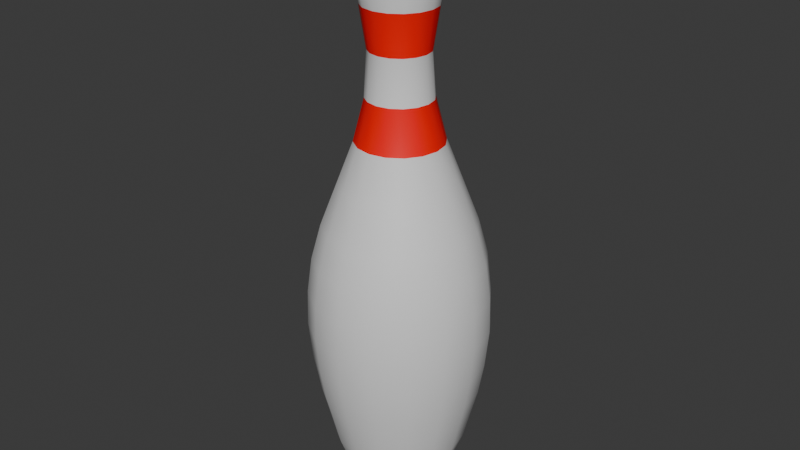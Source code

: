 # Source: Bowlingkegel.blend  (saved by Blender 4.0.36; exported with 4.5.12 LTS)
import bpy
from mathutils import Matrix  # noqa: F401  (used for matrix-valued properties, if any)

bpy.ops.wm.read_factory_settings(use_empty=True)
scene = bpy.context.scene
scene.name = 'Scene'

# ---- collections
col_collection = bpy.data.collections.new('Collection'); scene.collection.children.link(col_collection)

# ---- materials (node trees are filled in below, after node groups)
mat_material_001 = bpy.data.materials.new('Material.001')
mat_material_001.use_transparent_shadow = False
mat_material_002 = bpy.data.materials.new('Material.002')
mat_material_002.use_transparent_shadow = False

# ---- material node trees
mat_material_001.use_nodes = True; mat_material_001.node_tree.nodes.clear()
_N = mat_material_001.node_tree.nodes; _L = mat_material_001.node_tree.links
n0 = _N.new('ShaderNodeBsdfPrincipled'); n0.name = 'Principled BSDF'; n0.location = (10, 300)
n0.inputs[0].default_value = (1.0, 0.0, 0.0, 1.0)
n0.inputs[3].default_value = 1.45
n1 = _N.new('ShaderNodeOutputMaterial'); n1.name = 'Material Output'; n1.location = (300, 300)
_L.new(n0.outputs[0], n1.inputs[0])
n1.is_active_output = True
mat_material_002.use_nodes = True; mat_material_002.node_tree.nodes.clear()
_N = mat_material_002.node_tree.nodes; _L = mat_material_002.node_tree.links
n0 = _N.new('ShaderNodeBsdfPrincipled'); n0.name = 'Principled BSDF'; n0.location = (10, 300)
n0.inputs[3].default_value = 1.45
n1 = _N.new('ShaderNodeOutputMaterial'); n1.name = 'Material Output'; n1.location = (300, 300)
_L.new(n0.outputs[0], n1.inputs[0])
n1.is_active_output = True

# ---- world
world_world = bpy.data.worlds.new('World'); scene.world = world_world
world_world.use_nodes = True; world_world.node_tree.nodes.clear()
_N = world_world.node_tree.nodes; _L = world_world.node_tree.links
n0 = _N.new('ShaderNodeOutputWorld'); n0.name = 'World Output'; n0.location = (300, 300)
n1 = _N.new('ShaderNodeBackground'); n1.name = 'Background'; n1.location = (10, 300)
n1.inputs[0].default_value = (0.05088, 0.05088, 0.05088, 1.0)
_L.new(n1.outputs[0], n0.inputs[0])
n0.is_active_output = True
world_world.color = (0.05088, 0.05088, 0.05088)
world_world.use_sun_shadow = False
world_world.sun_shadow_jitter_overblur = 0.0

# ---- meshes
me_cylinder = bpy.data.meshes.new('Cylinder')
me_cylinder.from_pydata([(1.715e-09, 0.004015, -0.3725), (0.001537, 0.00371, -0.3725), (0.002839, 0.002839, -0.3725), (0.00371, 0.001537, -0.3725), (0.004015, 1.444e-10, -0.3725), (0.00371, -0.001537, -0.3725), (0.002839, -0.002839, -0.3725), (0.001537, -0.00371, -0.3725), (1.715e-09, -0.004015, -0.3725), (-0.001537, -0.00371, -0.3725), (-0.002839, -0.002839, -0.3725), (-0.00371, -0.001537, -0.3725), (-0.004015, 1.444e-10, -0.3725), (-0.00371, 0.001537, -0.3725), (-0.002839, 0.002839, -0.3725), (-0.001537, 0.00371, -0.3725), (1.509e-09, 0.06859, -0.3496), (1.556e-09, 0.08434, -0.3193), (2.076e-09, 0.1012, -0.2731), (2.039e-09, 0.1122, -0.2275), (2.827e-09, 0.1218, -0.1897), (-1.956e-10, 0.1269, 0.02457), (-3.187e-09, 0.1126, 0.07715), (-1.241e-09, 0.04853, 0.2653), (-7.264e-10, 0.04452, 0.3319), (0.01704, 0.04113, 0.3319), (0.01857, 0.04484, 0.2653), (0.04308, 0.104, 0.07715), (0.04856, 0.1172, 0.02457), (0.04661, 0.1125, -0.1897), (0.04293, 0.1036, -0.2275), (0.03874, 0.09353, -0.2731), (0.03227, 0.07792, -0.3193), (0.02625, 0.06337, -0.3496), (0.03148, 0.03148, 0.3319), (0.03432, 0.03432, 0.2653), (0.07961, 0.07961, 0.07715), (0.08972, 0.08972, 0.02457), (0.08613, 0.08613, -0.1897), (0.07932, 0.07932, -0.2275), (0.07158, 0.07158, -0.2731), (0.05964, 0.05964, -0.3193), (0.0485, 0.0485, -0.3496), (0.04113, 0.01704, 0.3319), (0.04484, 0.01857, 0.2653), (0.104, 0.04308, 0.07715), (0.1172, 0.04856, 0.02457), (0.1125, 0.04661, -0.1897), (0.1036, 0.04293, -0.2275), (0.09353, 0.03874, -0.2731), (0.07792, 0.03227, -0.3193), (0.06337, 0.02625, -0.3496), (0.04452, -8.805e-10, 0.3319), (0.04853, -1.288e-09, 0.2653), (0.1126, -2.987e-09, 0.07715), (0.1269, -2.689e-10, 0.02457), (0.1218, -1.194e-10, -0.1897), (0.1122, 8.924e-10, -0.2275), (0.1012, 8.348e-10, -0.2731), (0.08434, 5e-10, -0.3193), (0.06859, 2.697e-10, -0.3496), (0.04113, -0.01704, 0.3319), (0.04484, -0.01857, 0.2653), (0.104, -0.04308, 0.07715), (0.1172, -0.04856, 0.02457), (0.1125, -0.04661, -0.1897), (0.1036, -0.04293, -0.2275), (0.09353, -0.03874, -0.2731), (0.07792, -0.03227, -0.3193), (0.06337, -0.02625, -0.3496), (0.03148, -0.03148, 0.3319), (0.03432, -0.03432, 0.2653), (0.07961, -0.07961, 0.07715), (0.08972, -0.08972, 0.02457), (0.08613, -0.08613, -0.1897), (0.07932, -0.07932, -0.2275), (0.07158, -0.07158, -0.2731), (0.05964, -0.05964, -0.3193), (0.0485, -0.0485, -0.3496), (0.01704, -0.04113, 0.3319), (0.01857, -0.04484, 0.2653), (0.04308, -0.104, 0.07715), (0.04856, -0.1172, 0.02457), (0.04661, -0.1125, -0.1897), (0.04293, -0.1036, -0.2275), (0.03874, -0.09353, -0.2731), (0.03227, -0.07792, -0.3193), (0.02625, -0.06337, -0.3496), (-7.264e-10, -0.04452, 0.3319), (-1.241e-09, -0.04853, 0.2653), (-3.187e-09, -0.1126, 0.07715), (-1.956e-10, -0.1269, 0.02457), (2.827e-09, -0.1218, -0.1897), (2.039e-09, -0.1122, -0.2275), (2.076e-09, -0.1012, -0.2731), (1.556e-09, -0.08434, -0.3193), (1.509e-09, -0.06859, -0.3496), (-0.01704, -0.04113, 0.3319), (-0.01857, -0.04484, 0.2653), (-0.04308, -0.104, 0.07715), (-0.04856, -0.1172, 0.02457), (-0.04661, -0.1125, -0.1897), (-0.04293, -0.1036, -0.2275), (-0.03874, -0.09353, -0.2731), (-0.03227, -0.07792, -0.3193), (-0.02625, -0.06337, -0.3496), (-0.03148, -0.03148, 0.3319), (-0.03432, -0.03432, 0.2653), (-0.07961, -0.07961, 0.07715), (-0.08972, -0.08972, 0.02457), (-0.08613, -0.08613, -0.1897), (-0.07932, -0.07932, -0.2275), (-0.07158, -0.07158, -0.2731), (-0.05964, -0.05964, -0.3193), (-0.0485, -0.0485, -0.3496), (-0.04113, -0.01704, 0.3319), (-0.04484, -0.01857, 0.2653), (-0.104, -0.04308, 0.07715), (-0.1172, -0.04856, 0.02457), (-0.1125, -0.04661, -0.1897), (-0.1036, -0.04293, -0.2275), (-0.09353, -0.03874, -0.2731), (-0.07792, -0.03227, -0.3193), (-0.06337, -0.02625, -0.3496), (-0.04452, -8.805e-10, 0.3319), (-0.04853, -1.288e-09, 0.2653), (-0.1126, -2.987e-09, 0.07715), (-0.1269, -2.689e-10, 0.02457), (-0.1218, -1.194e-10, -0.1897), (-0.1122, 8.924e-10, -0.2275), (-0.1012, 8.348e-10, -0.2731), (-0.08434, 5e-10, -0.3193), (-0.06859, 2.697e-10, -0.3496), (-0.04113, 0.01704, 0.3319), (-0.04484, 0.01857, 0.2653), (-0.104, 0.04308, 0.07715), (-0.1172, 0.04856, 0.02457), (-0.1125, 0.04661, -0.1897), (-0.1036, 0.04293, -0.2275), (-0.09353, 0.03874, -0.2731), (-0.07792, 0.03227, -0.3193), (-0.06337, 0.02625, -0.3496), (-0.03148, 0.03148, 0.3319), (-0.03432, 0.03432, 0.2653), (-0.07961, 0.07961, 0.07715), (-0.08972, 0.08972, 0.02457), (-0.08613, 0.08613, -0.1897), (-0.07932, 0.07932, -0.2275), (-0.07158, 0.07158, -0.2731), (-0.05964, 0.05964, -0.3193), (-0.0485, 0.0485, -0.3496), (-0.01704, 0.04113, 0.3319), (-0.01857, 0.04484, 0.2653), (-0.04308, 0.104, 0.07715), (-0.04856, 0.1172, 0.02457), (-0.04661, 0.1125, -0.1897), (-0.04293, 0.1036, -0.2275), (-0.03874, 0.09353, -0.2731), (-0.03227, 0.07792, -0.3193), (-0.02625, 0.06337, -0.3496), (1.758e-09, 0.13, -0.1407), (1.776e-09, 0.1356, -0.08274), (3.745e-10, 0.1341, -0.02908), (0.05131, 0.1239, -0.02908), (0.05191, 0.1253, -0.08274), (0.04974, 0.1201, -0.1407), (0.09481, 0.09481, -0.02908), (0.09591, 0.09591, -0.08274), (0.09191, 0.09191, -0.1407), (0.1239, 0.05131, -0.02908), (0.1253, 0.05191, -0.08274), (0.1201, 0.04974, -0.1407), (0.1341, -5.031e-10, -0.02908), (0.1356, -3.798e-10, -0.08274), (0.13, 7.261e-10, -0.1407), (0.1239, -0.05131, -0.02908), (0.1253, -0.05191, -0.08274), (0.1201, -0.04974, -0.1407), (0.09481, -0.09481, -0.02908), (0.09591, -0.09591, -0.08274), (0.09191, -0.09191, -0.1407), (0.05131, -0.1239, -0.02908), (0.05191, -0.1253, -0.08274), (0.04974, -0.1201, -0.1407), (3.745e-10, -0.1341, -0.02908), (1.776e-09, -0.1356, -0.08274), (1.758e-09, -0.13, -0.1407), (-0.05131, -0.1239, -0.02908), (-0.05191, -0.1253, -0.08274), (-0.04974, -0.1201, -0.1407), (-0.09481, -0.09481, -0.02908), (-0.09591, -0.09591, -0.08274), (-0.09191, -0.09191, -0.1407), (-0.1239, -0.05131, -0.02908), (-0.1253, -0.05191, -0.08274), (-0.1201, -0.04974, -0.1407), (-0.1341, -5.031e-10, -0.02908), (-0.1356, -3.798e-10, -0.08274), (-0.13, 7.261e-10, -0.1407), (-0.1239, 0.05131, -0.02908), (-0.1253, 0.05191, -0.08274), (-0.1201, 0.04974, -0.1407), (-0.09481, 0.09481, -0.02908), (-0.09591, 0.09591, -0.08274), (-0.09191, 0.09191, -0.1407), (-0.05131, 0.1239, -0.02908), (-0.05191, 0.1253, -0.08274), (-0.04974, 0.1201, -0.1407), (-2.457e-09, 0.08856, 0.1399), (-1.728e-09, 0.06454, 0.2026), (0.0247, 0.05963, 0.2026), (0.03389, 0.08182, 0.1398), (0.04564, 0.04564, 0.2026), (0.06262, 0.06262, 0.1398), (0.05963, 0.0247, 0.2026), (0.08182, 0.03389, 0.1398), (0.06454, -1.713e-09, 0.2026), (0.08856, -2.35e-09, 0.1398), (0.05963, -0.0247, 0.2026), (0.08182, -0.03389, 0.1398), (0.04564, -0.04564, 0.2026), (0.06262, -0.06262, 0.1398), (0.0247, -0.05963, 0.2026), (0.03389, -0.08182, 0.1398), (-1.728e-09, -0.06454, 0.2026), (-2.457e-09, -0.08856, 0.1398), (-0.0247, -0.05963, 0.2026), (-0.03389, -0.08182, 0.1398), (-0.04564, -0.04564, 0.2026), (-0.06262, -0.06262, 0.1398), (-0.05963, -0.0247, 0.2026), (-0.08182, -0.03389, 0.1398), (-0.06454, -1.713e-09, 0.2026), (-0.08856, -2.35e-09, 0.1398), (-0.05963, 0.0247, 0.2026), (-0.08182, 0.03389, 0.1398), (-0.04564, 0.04564, 0.2026), (-0.06262, 0.06262, 0.1398), (-0.0247, 0.05963, 0.2026), (-0.03389, 0.08182, 0.1398), (-9.32e-10, 0.05406, 0.3934), (-1.051e-09, 0.06416, 0.455), (0.02455, 0.05928, 0.455), (0.02069, 0.04994, 0.3934), (0.04537, 0.04537, 0.455), (0.03822, 0.03822, 0.3934), (0.05928, 0.02455, 0.455), (0.04994, 0.02069, 0.3934), (0.06416, -1.162e-09, 0.455), (0.05406, -1.072e-09, 0.3934), (0.05928, -0.02455, 0.455), (0.04994, -0.02069, 0.3934), (0.04537, -0.04537, 0.455), (0.03822, -0.03822, 0.3934), (0.02455, -0.05928, 0.455), (0.02069, -0.04994, 0.3934), (-1.051e-09, -0.06416, 0.455), (-9.32e-10, -0.05406, 0.3934), (-0.02455, -0.05928, 0.455), (-0.02069, -0.04994, 0.3934), (-0.04537, -0.04537, 0.455), (-0.03822, -0.03822, 0.3934), (-0.05928, -0.02455, 0.455), (-0.04994, -0.02069, 0.3934), (-0.06416, -1.162e-09, 0.455), (-0.05406, -1.072e-09, 0.3934), (-0.05928, 0.02455, 0.455), (-0.04994, 0.02069, 0.3934), (-0.04537, 0.04537, 0.455), (-0.03822, 0.03822, 0.3934), (-0.02455, 0.05928, 0.455), (-0.02069, 0.04994, 0.3934), (-1.397e-09, 0.01961, 0.5165), (-1.029e-09, 0.0613, 0.4799), (-1.164e-09, 0.03893, 0.5116), (-1.106e-09, 0.05419, 0.4982), (0.007505, 0.01812, 0.5165), (0.02346, 0.05664, 0.4799), (0.0149, 0.03596, 0.5116), (0.02074, 0.05006, 0.4982), (0.01387, 0.01387, 0.5165), (0.04335, 0.04335, 0.4799), (0.02753, 0.02753, 0.5116), (0.03832, 0.03832, 0.4982), (0.01812, 0.007505, 0.5165), (0.05664, 0.02346, 0.4799), (0.03596, 0.0149, 0.5116), (0.05006, 0.02074, 0.4982), (0.01961, -4.657e-10, 0.5165), (0.0613, -1.096e-09, 0.4799), (0.03893, -6.985e-10, 0.5116), (0.05419, -9.313e-10, 0.4982), (0.01812, -0.007505, 0.5165), (0.05664, -0.02346, 0.4799), (0.03596, -0.0149, 0.5116), (0.05006, -0.02074, 0.4982), (0.01387, -0.01387, 0.5165), (0.04335, -0.04335, 0.4799), (0.02753, -0.02753, 0.5116), (0.03832, -0.03832, 0.4982), (0.007505, -0.01812, 0.5165), (0.02346, -0.05664, 0.4799), (0.0149, -0.03596, 0.5116), (0.02074, -0.05006, 0.4982), (-4.657e-10, -0.01961, 0.5165), (-1.029e-09, -0.0613, 0.4799), (-6.985e-10, -0.03893, 0.5116), (-9.313e-10, -0.05419, 0.4982), (-0.007505, -0.01812, 0.5165), (-0.02346, -0.05664, 0.4799), (-0.0149, -0.03596, 0.5116), (-0.02074, -0.05006, 0.4982), (-0.01387, -0.01387, 0.5165), (-0.04335, -0.04335, 0.4799), (-0.02753, -0.02753, 0.5116), (-0.03832, -0.03832, 0.4982), (-0.01812, -0.007505, 0.5165), (-0.05664, -0.02346, 0.4799), (-0.03596, -0.0149, 0.5116), (-0.05006, -0.02074, 0.4982), (-0.01961, -1.397e-09, 0.5165), (-0.0613, -1.096e-09, 0.4799), (-0.03893, -1.164e-09, 0.5116), (-0.05419, -1.106e-09, 0.4982), (-0.01812, 0.007505, 0.5165), (-0.05664, 0.02346, 0.4799), (-0.03596, 0.0149, 0.5116), (-0.05006, 0.02074, 0.4982), (-0.01387, 0.01387, 0.5165), (-0.04335, 0.04335, 0.4799), (-0.02753, 0.02753, 0.5116), (-0.03832, 0.03832, 0.4982), (-0.007505, 0.01812, 0.5165), (-0.02346, 0.05664, 0.4799), (-0.0149, 0.03596, 0.5116), (-0.02074, 0.05006, 0.4982), (1.564e-09, 0.06186, -0.3725), (0.02367, 0.05715, -0.3725), (0.04374, 0.04374, -0.3725), (0.05715, 0.02367, -0.3725), (0.06186, 1.444e-10, -0.3725), (0.05715, -0.02367, -0.3725), (0.04374, -0.04374, -0.3725), (0.02367, -0.05715, -0.3725), (1.564e-09, -0.06186, -0.3725), (-0.02367, -0.05715, -0.3725), (-0.04374, -0.04374, -0.3725), (-0.05715, -0.02367, -0.3725), (-0.06186, 1.444e-10, -0.3725), (-0.05715, 0.02367, -0.3725), (-0.04374, 0.04374, -0.3725), (-0.02367, 0.05715, -0.3725), (1.715e-09, 0.05526, -0.3725), (0.02115, 0.05105, -0.3725), (0.03907, 0.03907, -0.3725), (0.05105, 0.02115, -0.3725), (0.05526, 1.444e-10, -0.3725), (0.05105, -0.02115, -0.3725), (0.03907, -0.03907, -0.3725), (0.02115, -0.05105, -0.3725), (1.715e-09, -0.05526, -0.3725), (-0.02115, -0.05105, -0.3725), (-0.03907, -0.03907, -0.3725), (-0.05105, -0.02115, -0.3725), (-0.05526, 1.444e-10, -0.3725), (-0.05105, 0.02115, -0.3725), (-0.03907, 0.03907, -0.3725), (-0.02115, 0.05105, -0.3725)], [], [(270, 333, 273, 241), (244, 281, 285, 246), (246, 285, 289, 248), (248, 289, 293, 250), (250, 293, 297, 252), (252, 297, 301, 254), (254, 301, 305, 256), (256, 305, 309, 258), (258, 309, 313, 260), (260, 313, 317, 262), (262, 317, 321, 264), (264, 321, 325, 266), (266, 325, 329, 268), (268, 329, 333, 270), (241, 273, 277, 242), (242, 277, 281, 244), (0, 1, 2, 3, 4, 5, 6, 7, 8, 9, 10, 11, 12, 13, 14, 15), (351, 159, 16, 336), (159, 158, 17, 16), (158, 157, 18, 17), (157, 156, 19, 18), (156, 155, 20, 19), (205, 154, 21, 162), (154, 153, 22, 21), (238, 152, 23, 209), (152, 151, 24, 23), (350, 150, 159, 351), (150, 149, 158, 159), (149, 148, 157, 158), (148, 147, 156, 157), (147, 146, 155, 156), (202, 145, 154, 205), (145, 144, 153, 154), (236, 143, 152, 238), (143, 142, 151, 152), (349, 141, 150, 350), (141, 140, 149, 150), (140, 139, 148, 149), (139, 138, 147, 148), (138, 137, 146, 147), (199, 136, 145, 202), (136, 135, 144, 145), (234, 134, 143, 236), (134, 133, 142, 143), (348, 132, 141, 349), (132, 131, 140, 141), (131, 130, 139, 140), (130, 129, 138, 139), (129, 128, 137, 138), (196, 127, 136, 199), (127, 126, 135, 136), (232, 125, 134, 234), (125, 124, 133, 134), (347, 123, 132, 348), (123, 122, 131, 132), (122, 121, 130, 131), (121, 120, 129, 130), (120, 119, 128, 129), (193, 118, 127, 196), (118, 117, 126, 127), (230, 116, 125, 232), (116, 115, 124, 125), (346, 114, 123, 347), (114, 113, 122, 123), (113, 112, 121, 122), (112, 111, 120, 121), (111, 110, 119, 120), (190, 109, 118, 193), (109, 108, 117, 118), (228, 107, 116, 230), (107, 106, 115, 116), (345, 105, 114, 346), (105, 104, 113, 114), (104, 103, 112, 113), (103, 102, 111, 112), (102, 101, 110, 111), (187, 100, 109, 190), (100, 99, 108, 109), (226, 98, 107, 228), (98, 97, 106, 107), (344, 96, 105, 345), (96, 95, 104, 105), (95, 94, 103, 104), (94, 93, 102, 103), (93, 92, 101, 102), (184, 91, 100, 187), (91, 90, 99, 100), (224, 89, 98, 226), (89, 88, 97, 98), (343, 87, 96, 344), (87, 86, 95, 96), (86, 85, 94, 95), (85, 84, 93, 94), (84, 83, 92, 93), (181, 82, 91, 184), (82, 81, 90, 91), (222, 80, 89, 224), (80, 79, 88, 89), (342, 78, 87, 343), (78, 77, 86, 87), (77, 76, 85, 86), (76, 75, 84, 85), (75, 74, 83, 84), (178, 73, 82, 181), (73, 72, 81, 82), (220, 71, 80, 222), (71, 70, 79, 80), (341, 69, 78, 342), (69, 68, 77, 78), (68, 67, 76, 77), (67, 66, 75, 76), (66, 65, 74, 75), (175, 64, 73, 178), (64, 63, 72, 73), (218, 62, 71, 220), (62, 61, 70, 71), (340, 60, 69, 341), (60, 59, 68, 69), (59, 58, 67, 68), (58, 57, 66, 67), (57, 56, 65, 66), (172, 55, 64, 175), (55, 54, 63, 64), (216, 53, 62, 218), (53, 52, 61, 62), (339, 51, 60, 340), (51, 50, 59, 60), (50, 49, 58, 59), (49, 48, 57, 58), (48, 47, 56, 57), (169, 46, 55, 172), (46, 45, 54, 55), (214, 44, 53, 216), (44, 43, 52, 53), (338, 42, 51, 339), (42, 41, 50, 51), (41, 40, 49, 50), (40, 39, 48, 49), (39, 38, 47, 48), (166, 37, 46, 169), (37, 36, 45, 46), (212, 35, 44, 214), (35, 34, 43, 44), (337, 33, 42, 338), (33, 32, 41, 42), (32, 31, 40, 41), (31, 30, 39, 40), (30, 29, 38, 39), (163, 28, 37, 166), (28, 27, 36, 37), (210, 26, 35, 212), (26, 25, 34, 35), (336, 16, 33, 337), (16, 17, 32, 33), (17, 18, 31, 32), (18, 19, 30, 31), (19, 20, 29, 30), (162, 21, 28, 163), (21, 22, 27, 28), (209, 23, 26, 210), (23, 24, 25, 26), (20, 160, 165, 29), (160, 161, 164, 165), (161, 162, 163, 164), (29, 165, 168, 38), (165, 164, 167, 168), (164, 163, 166, 167), (38, 168, 171, 47), (168, 167, 170, 171), (167, 166, 169, 170), (47, 171, 174, 56), (171, 170, 173, 174), (170, 169, 172, 173), (56, 174, 177, 65), (174, 173, 176, 177), (173, 172, 175, 176), (65, 177, 180, 74), (177, 176, 179, 180), (176, 175, 178, 179), (74, 180, 183, 83), (180, 179, 182, 183), (179, 178, 181, 182), (83, 183, 186, 92), (183, 182, 185, 186), (182, 181, 184, 185), (92, 186, 189, 101), (186, 185, 188, 189), (185, 184, 187, 188), (101, 189, 192, 110), (189, 188, 191, 192), (188, 187, 190, 191), (110, 192, 195, 119), (192, 191, 194, 195), (191, 190, 193, 194), (119, 195, 198, 128), (195, 194, 197, 198), (194, 193, 196, 197), (128, 198, 201, 137), (198, 197, 200, 201), (197, 196, 199, 200), (137, 201, 204, 146), (201, 200, 203, 204), (200, 199, 202, 203), (146, 204, 207, 155), (204, 203, 206, 207), (203, 202, 205, 206), (155, 207, 160, 20), (207, 206, 161, 160), (206, 205, 162, 161), (22, 208, 211, 27), (208, 209, 210, 211), (27, 211, 213, 36), (211, 210, 212, 213), (36, 213, 215, 45), (213, 212, 214, 215), (45, 215, 217, 54), (215, 214, 216, 217), (54, 217, 219, 63), (217, 216, 218, 219), (63, 219, 221, 72), (219, 218, 220, 221), (72, 221, 223, 81), (221, 220, 222, 223), (81, 223, 225, 90), (223, 222, 224, 225), (90, 225, 227, 99), (225, 224, 226, 227), (99, 227, 229, 108), (227, 226, 228, 229), (108, 229, 231, 117), (229, 228, 230, 231), (117, 231, 233, 126), (231, 230, 232, 233), (126, 233, 235, 135), (233, 232, 234, 235), (135, 235, 237, 144), (235, 234, 236, 237), (144, 237, 239, 153), (237, 236, 238, 239), (153, 239, 208, 22), (239, 238, 209, 208), (151, 271, 240, 24), (271, 270, 241, 240), (142, 269, 271, 151), (269, 268, 270, 271), (133, 267, 269, 142), (267, 266, 268, 269), (124, 265, 267, 133), (265, 264, 266, 267), (115, 263, 265, 124), (263, 262, 264, 265), (106, 261, 263, 115), (261, 260, 262, 263), (97, 259, 261, 106), (259, 258, 260, 261), (88, 257, 259, 97), (257, 256, 258, 259), (79, 255, 257, 88), (255, 254, 256, 257), (70, 253, 255, 79), (253, 252, 254, 255), (61, 251, 253, 70), (251, 250, 252, 253), (52, 249, 251, 61), (249, 248, 250, 251), (43, 247, 249, 52), (247, 246, 248, 249), (34, 245, 247, 43), (245, 244, 246, 247), (25, 243, 245, 34), (243, 242, 244, 245), (24, 240, 243, 25), (240, 241, 242, 243), (277, 273, 275, 279), (279, 275, 274, 278), (278, 274, 272, 276), (281, 277, 279, 283), (283, 279, 278, 282), (282, 278, 276, 280), (285, 281, 283, 287), (287, 283, 282, 286), (286, 282, 280, 284), (289, 285, 287, 291), (291, 287, 286, 290), (290, 286, 284, 288), (293, 289, 291, 295), (295, 291, 290, 294), (294, 290, 288, 292), (297, 293, 295, 299), (299, 295, 294, 298), (298, 294, 292, 296), (301, 297, 299, 303), (303, 299, 298, 302), (302, 298, 296, 300), (305, 301, 303, 307), (307, 303, 302, 306), (306, 302, 300, 304), (309, 305, 307, 311), (311, 307, 306, 310), (310, 306, 304, 308), (313, 309, 311, 315), (315, 311, 310, 314), (314, 310, 308, 312), (317, 313, 315, 319), (319, 315, 314, 318), (318, 314, 312, 316), (321, 317, 319, 323), (323, 319, 318, 322), (322, 318, 316, 320), (325, 321, 323, 327), (327, 323, 322, 326), (326, 322, 320, 324), (329, 325, 327, 331), (331, 327, 326, 330), (330, 326, 324, 328), (333, 329, 331, 335), (335, 331, 330, 334), (334, 330, 328, 332), (273, 333, 335, 275), (275, 335, 334, 274), (274, 334, 332, 272), (276, 272, 332, 328, 324, 320, 316, 312, 308, 304, 300, 296, 292, 288, 284, 280), (353, 352, 336, 337), (354, 353, 337, 338), (355, 354, 338, 339), (356, 355, 339, 340), (357, 356, 340, 341), (358, 357, 341, 342), (359, 358, 342, 343), (360, 359, 343, 344), (361, 360, 344, 345), (362, 361, 345, 346), (363, 362, 346, 347), (364, 363, 347, 348), (365, 364, 348, 349), (366, 365, 349, 350), (367, 366, 350, 351), (352, 367, 351, 336), (1, 0, 352, 353), (2, 1, 353, 354), (3, 2, 354, 355), (4, 3, 355, 356), (5, 4, 356, 357), (6, 5, 357, 358), (7, 6, 358, 359), (8, 7, 359, 360), (9, 8, 360, 361), (10, 9, 361, 362), (11, 10, 362, 363), (12, 11, 363, 364), (13, 12, 364, 365), (14, 13, 365, 366), (15, 14, 366, 367), (0, 15, 367, 352)])
me_cylinder.polygons.foreach_set('use_smooth', [True] * 354)
me_cylinder.polygons.foreach_set('material_index', [1, 1, 1, 1, 1, 1, 1, 1, 1, 1, 1, 1, 1, 1, 1, 1, 1, 1, 1, 1, 1, 1, 1, 1, 0, 1, 1, 1, 1, 1, 1, 1, 1, 0, 1, 1, 1, 1, 1, 1, 1, 1, 0, 1, 1, 1, 1, 1, 1, 1, 1, 0, 1, 1, 1, 1, 1, 1, 1, 1, 0, 1, 1, 1, 1, 1, 1, 1, 1, 0, 1, 1, 1, 1, 1, 1, 1, 1, 0, 1, 1, 1, 1, 1, 1, 1, 1, 0, 1, 1, 1, 1, 1, 1, 1, 1, 0, 1, 1, 1, 1, 1, 1, 1, 1, 0, 1, 1, 1, 1, 1, 1, 1, 1, 0, 1, 1, 1, 1, 1, 1, 1, 1, 0, 1, 1, 1, 1, 1, 1, 1, 1, 0, 1, 1, 1, 1, 1, 1, 1, 1, 0, 1, 1, 1, 1, 1, 1, 1, 1, 0, 1, 1, 1, 1, 1, 1, 1, 1, 0, 1, 1, 1, 1, 1, 1, 1, 1, 1, 1, 1, 1, 1, 1, 1, 1, 1, 1, 1, 1, 1, 1, 1, 1, 1, 1, 1, 1, 1, 1, 1, 1, 1, 1, 1, 1, 1, 1, 1, 1, 1, 1, 1, 1, 1, 1, 1, 1, 1, 1, 1, 1, 1, 1, 1, 1, 1, 1, 1, 1, 1, 1, 1, 1, 1, 1, 1, 1, 1, 1, 1, 1, 1, 1, 1, 1, 1, 1, 1, 1, 1, 0, 1, 0, 1, 0, 1, 0, 1, 0, 1, 0, 1, 0, 1, 0, 1, 0, 1, 0, 1, 0, 1, 0, 1, 0, 1, 0, 1, 0, 1, 0, 1, 1, 1, 1, 1, 1, 1, 1, 1, 1, 1, 1, 1, 1, 1, 1, 1, 1, 1, 1, 1, 1, 1, 1, 1, 1, 1, 1, 1, 1, 1, 1, 1, 1, 1, 1, 1, 1, 1, 1, 1, 1, 1, 1, 1, 1, 1, 1, 1, 1, 1, 1, 1, 1, 1, 1, 1, 1, 1, 1, 1, 1, 1, 1, 1, 1, 1, 1, 1, 1, 1, 1, 1, 1, 1, 1, 1, 1, 1, 1, 1, 1])
_k = set([(336, 337), (336, 351), (337, 338), (338, 339), (339, 340), (340, 341), (341, 342), (342, 343), (343, 344), (344, 345), (345, 346), (346, 347), (347, 348), (348, 349), (349, 350), (350, 351), (352, 353), (352, 367), (353, 354), (354, 355), (355, 356), (356, 357), (357, 358), (358, 359), (359, 360), (360, 361), (361, 362), (362, 363), (363, 364), (364, 365), (365, 366), (366, 367)])
me_cylinder.attributes.new('sharp_edge', 'BOOLEAN', 'EDGE').data.foreach_set('value', [ (min(e.vertices), max(e.vertices)) in _k for e in me_cylinder.edges])
_uv = me_cylinder.uv_layers.new(name='UVMap')
_uv.uv.foreach_set('vector', [0.0625, 0.9833, 0.0625, 0.9901, 0.0, 0.9901, 0.0, 0.9833, 0.875, 0.9833, 0.875, 0.9901, 0.8125, 0.9901, 0.8125, 0.9833, 0.8125, 0.9833, 0.8125, 0.9901, 0.75, 0.9901, 0.75, 0.9833, 0.75, 0.9833, 0.75, 0.9901, 0.6875, 0.9901, 0.6875, 0.9833, 0.6875, 0.9833, 0.6875, 0.9901, 0.625, 0.9901, 0.625, 0.9833, 0.625, 0.9833, 0.625, 0.9901, 0.5625, 0.9901, 0.5625, 0.9833, 0.5625, 0.9833, 0.5625, 0.9901, 0.5, 0.9901, 0.5, 0.9833, 0.5, 0.9833, 0.5, 0.9901, 0.4375, 0.9901, 0.4375, 0.9833, 0.4375, 0.9833, 0.4375, 0.9901, 0.375, 0.9901, 0.375, 0.9833, 0.375, 0.9833, 0.375, 0.9901, 0.3125, 0.9901, 0.3125, 0.9833, 0.3125, 0.9833, 0.3125, 0.9901, 0.25, 0.9901, 0.25, 0.9833, 0.25, 0.9833, 0.25, 0.9901, 0.1875, 0.9901, 0.1875, 0.9833, 0.1875, 0.9833, 0.1875, 0.9901, 0.125, 0.9901, 0.125, 0.9833, 0.125, 0.9833, 0.125, 0.9901, 0.0625, 0.9901, 0.0625, 0.9833, 1.0, 0.9833, 1.0, 0.9901, 0.9375, 0.9901, 0.9375, 0.9833, 0.9375, 0.9833, 0.9375, 0.9901, 0.875, 0.9901, 0.875, 0.9833, 0.75, 0.2656, 0.756, 0.2644, 0.761, 0.261, 0.7644, 0.256, 0.7656, 0.25, 0.7644, 0.244, 0.761, 0.239, 0.756, 0.2356, 0.75, 0.2344, 0.744, 0.2356, 0.739, 0.239, 0.7356, 0.244, 0.7344, 0.25, 0.7356, 0.256, 0.739, 0.261, 0.744, 0.2644, 0.0625, 0.5, 0.0625, 0.55, 0.0, 0.55, 0.0, 0.5, 0.0625, 0.55, 0.0625, 0.6, 0.0, 0.6, 0.0, 0.55, 0.0625, 0.6, 0.0625, 0.65, 0.0, 0.65, 0.0, 0.6, 0.0625, 0.65, 0.0625, 0.7, 0.0, 0.7, 0.0, 0.65, 0.0625, 0.7, 0.0625, 0.75, 0.0, 0.75, 0.0, 0.7, 0.0625, 0.7875, 0.0625, 0.8, 0.0, 0.8, 0.0, 0.7875, 0.0625, 0.8, 0.0625, 0.85, 0.0, 0.85, 0.0, 0.8, 0.0625, 0.8833, 0.0625, 0.9, 0.0, 0.9, 0.0, 0.8833, 0.0625, 0.9, 0.0625, 0.95, 0.0, 0.95, 0.0, 0.9, 0.125, 0.5, 0.125, 0.55, 0.0625, 0.55, 0.0625, 0.5, 0.125, 0.55, 0.125, 0.6, 0.0625, 0.6, 0.0625, 0.55, 0.125, 0.6, 0.125, 0.65, 0.0625, 0.65, 0.0625, 0.6, 0.125, 0.65, 0.125, 0.7, 0.0625, 0.7, 0.0625, 0.65, 0.125, 0.7, 0.125, 0.75, 0.0625, 0.75, 0.0625, 0.7, 0.125, 0.7875, 0.125, 0.8, 0.0625, 0.8, 0.0625, 0.7875, 0.125, 0.8, 0.125, 0.85, 0.0625, 0.85, 0.0625, 0.8, 0.125, 0.8833, 0.125, 0.9, 0.0625, 0.9, 0.0625, 0.8833, 0.125, 0.9, 0.125, 0.95, 0.0625, 0.95, 0.0625, 0.9, 0.1875, 0.5, 0.1875, 0.55, 0.125, 0.55, 0.125, 0.5, 0.1875, 0.55, 0.1875, 0.6, 0.125, 0.6, 0.125, 0.55, 0.1875, 0.6, 0.1875, 0.65, 0.125, 0.65, 0.125, 0.6, 0.1875, 0.65, 0.1875, 0.7, 0.125, 0.7, 0.125, 0.65, 0.1875, 0.7, 0.1875, 0.75, 0.125, 0.75, 0.125, 0.7, 0.1875, 0.7875, 0.1875, 0.8, 0.125, 0.8, 0.125, 0.7875, 0.1875, 0.8, 0.1875, 0.85, 0.125, 0.85, 0.125, 0.8, 0.1875, 0.8833, 0.1875, 0.9, 0.125, 0.9, 0.125, 0.8833, 0.1875, 0.9, 0.1875, 0.95, 0.125, 0.95, 0.125, 0.9, 0.25, 0.5, 0.25, 0.55, 0.1875, 0.55, 0.1875, 0.5, 0.25, 0.55, 0.25, 0.6, 0.1875, 0.6, 0.1875, 0.55, 0.25, 0.6, 0.25, 0.65, 0.1875, 0.65, 0.1875, 0.6, 0.25, 0.65, 0.25, 0.7, 0.1875, 0.7, 0.1875, 0.65, 0.25, 0.7, 0.25, 0.75, 0.1875, 0.75, 0.1875, 0.7, 0.25, 0.7875, 0.25, 0.8, 0.1875, 0.8, 0.1875, 0.7875, 0.25, 0.8, 0.25, 0.85, 0.1875, 0.85, 0.1875, 0.8, 0.25, 0.8833, 0.25, 0.9, 0.1875, 0.9, 0.1875, 0.8833, 0.25, 0.9, 0.25, 0.95, 0.1875, 0.95, 0.1875, 0.9, 0.3125, 0.5, 0.3125, 0.55, 0.25, 0.55, 0.25, 0.5, 0.3125, 0.55, 0.3125, 0.6, 0.25, 0.6, 0.25, 0.55, 0.3125, 0.6, 0.3125, 0.65, 0.25, 0.65, 0.25, 0.6, 0.3125, 0.65, 0.3125, 0.7, 0.25, 0.7, 0.25, 0.65, 0.3125, 0.7, 0.3125, 0.75, 0.25, 0.75, 0.25, 0.7, 0.3125, 0.7875, 0.3125, 0.8, 0.25, 0.8, 0.25, 0.7875, 0.3125, 0.8, 0.3125, 0.85, 0.25, 0.85, 0.25, 0.8, 0.3125, 0.8833, 0.3125, 0.9, 0.25, 0.9, 0.25, 0.8833, 0.3125, 0.9, 0.3125, 0.95, 0.25, 0.95, 0.25, 0.9, 0.375, 0.5, 0.375, 0.55, 0.3125, 0.55, 0.3125, 0.5, 0.375, 0.55, 0.375, 0.6, 0.3125, 0.6, 0.3125, 0.55, 0.375, 0.6, 0.375, 0.65, 0.3125, 0.65, 0.3125, 0.6, 0.375, 0.65, 0.375, 0.7, 0.3125, 0.7, 0.3125, 0.65, 0.375, 0.7, 0.375, 0.75, 0.3125, 0.75, 0.3125, 0.7, 0.375, 0.7875, 0.375, 0.8, 0.3125, 0.8, 0.3125, 0.7875, 0.375, 0.8, 0.375, 0.85, 0.3125, 0.85, 0.3125, 0.8, 0.375, 0.8833, 0.375, 0.9, 0.3125, 0.9, 0.3125, 0.8833, 0.375, 0.9, 0.375, 0.95, 0.3125, 0.95, 0.3125, 0.9, 0.4375, 0.5, 0.4375, 0.55, 0.375, 0.55, 0.375, 0.5, 0.4375, 0.55, 0.4375, 0.6, 0.375, 0.6, 0.375, 0.55, 0.4375, 0.6, 0.4375, 0.65, 0.375, 0.65, 0.375, 0.6, 0.4375, 0.65, 0.4375, 0.7, 0.375, 0.7, 0.375, 0.65, 0.4375, 0.7, 0.4375, 0.75, 0.375, 0.75, 0.375, 0.7, 0.4375, 0.7875, 0.4375, 0.8, 0.375, 0.8, 0.375, 0.7875, 0.4375, 0.8, 0.4375, 0.85, 0.375, 0.85, 0.375, 0.8, 0.4375, 0.8833, 0.4375, 0.9, 0.375, 0.9, 0.375, 0.8833, 0.4375, 0.9, 0.4375, 0.95, 0.375, 0.95, 0.375, 0.9, 0.5, 0.5, 0.5, 0.55, 0.4375, 0.55, 0.4375, 0.5, 0.5, 0.55, 0.5, 0.6, 0.4375, 0.6, 0.4375, 0.55, 0.5, 0.6, 0.5, 0.65, 0.4375, 0.65, 0.4375, 0.6, 0.5, 0.65, 0.5, 0.7, 0.4375, 0.7, 0.4375, 0.65, 0.5, 0.7, 0.5, 0.75, 0.4375, 0.75, 0.4375, 0.7, 0.5, 0.7875, 0.5, 0.8, 0.4375, 0.8, 0.4375, 0.7875, 0.5, 0.8, 0.5, 0.85, 0.4375, 0.85, 0.4375, 0.8, 0.5, 0.8833, 0.5, 0.9, 0.4375, 0.9, 0.4375, 0.8833, 0.5, 0.9, 0.5, 0.95, 0.4375, 0.95, 0.4375, 0.9, 0.5625, 0.5, 0.5625, 0.55, 0.5, 0.55, 0.5, 0.5, 0.5625, 0.55, 0.5625, 0.6, 0.5, 0.6, 0.5, 0.55, 0.5625, 0.6, 0.5625, 0.65, 0.5, 0.65, 0.5, 0.6, 0.5625, 0.65, 0.5625, 0.7, 0.5, 0.7, 0.5, 0.65, 0.5625, 0.7, 0.5625, 0.75, 0.5, 0.75, 0.5, 0.7, 0.5625, 0.7875, 0.5625, 0.8, 0.5, 0.8, 0.5, 0.7875, 0.5625, 0.8, 0.5625, 0.85, 0.5, 0.85, 0.5, 0.8, 0.5625, 0.8833, 0.5625, 0.9, 0.5, 0.9, 0.5, 0.8833, 0.5625, 0.9, 0.5625, 0.95, 0.5, 0.95, 0.5, 0.9, 0.625, 0.5, 0.625, 0.55, 0.5625, 0.55, 0.5625, 0.5, 0.625, 0.55, 0.625, 0.6, 0.5625, 0.6, 0.5625, 0.55, 0.625, 0.6, 0.625, 0.65, 0.5625, 0.65, 0.5625, 0.6, 0.625, 0.65, 0.625, 0.7, 0.5625, 0.7, 0.5625, 0.65, 0.625, 0.7, 0.625, 0.75, 0.5625, 0.75, 0.5625, 0.7, 0.625, 0.7875, 0.625, 0.8, 0.5625, 0.8, 0.5625, 0.7875, 0.625, 0.8, 0.625, 0.85, 0.5625, 0.85, 0.5625, 0.8, 0.625, 0.8833, 0.625, 0.9, 0.5625, 0.9, 0.5625, 0.8833, 0.625, 0.9, 0.625, 0.95, 0.5625, 0.95, 0.5625, 0.9, 0.6875, 0.5, 0.6875, 0.55, 0.625, 0.55, 0.625, 0.5, 0.6875, 0.55, 0.6875, 0.6, 0.625, 0.6, 0.625, 0.55, 0.6875, 0.6, 0.6875, 0.65, 0.625, 0.65, 0.625, 0.6, 0.6875, 0.65, 0.6875, 0.7, 0.625, 0.7, 0.625, 0.65, 0.6875, 0.7, 0.6875, 0.75, 0.625, 0.75, 0.625, 0.7, 0.6875, 0.7875, 0.6875, 0.8, 0.625, 0.8, 0.625, 0.7875, 0.6875, 0.8, 0.6875, 0.85, 0.625, 0.85, 0.625, 0.8, 0.6875, 0.8833, 0.6875, 0.9, 0.625, 0.9, 0.625, 0.8833, 0.6875, 0.9, 0.6875, 0.95, 0.625, 0.95, 0.625, 0.9, 0.75, 0.5, 0.75, 0.55, 0.6875, 0.55, 0.6875, 0.5, 0.75, 0.55, 0.75, 0.6, 0.6875, 0.6, 0.6875, 0.55, 0.75, 0.6, 0.75, 0.65, 0.6875, 0.65, 0.6875, 0.6, 0.75, 0.65, 0.75, 0.7, 0.6875, 0.7, 0.6875, 0.65, 0.75, 0.7, 0.75, 0.75, 0.6875, 0.75, 0.6875, 0.7, 0.75, 0.7875, 0.75, 0.8, 0.6875, 0.8, 0.6875, 0.7875, 0.75, 0.8, 0.75, 0.85, 0.6875, 0.85, 0.6875, 0.8, 0.75, 0.8833, 0.75, 0.9, 0.6875, 0.9, 0.6875, 0.8833, 0.75, 0.9, 0.75, 0.95, 0.6875, 0.95, 0.6875, 0.9, 0.8125, 0.5, 0.8125, 0.55, 0.75, 0.55, 0.75, 0.5, 0.8125, 0.55, 0.8125, 0.6, 0.75, 0.6, 0.75, 0.55, 0.8125, 0.6, 0.8125, 0.65, 0.75, 0.65, 0.75, 0.6, 0.8125, 0.65, 0.8125, 0.7, 0.75, 0.7, 0.75, 0.65, 0.8125, 0.7, 0.8125, 0.75, 0.75, 0.75, 0.75, 0.7, 0.8125, 0.7875, 0.8125, 0.8, 0.75, 0.8, 0.75, 0.7875, 0.8125, 0.8, 0.8125, 0.85, 0.75, 0.85, 0.75, 0.8, 0.8125, 0.8833, 0.8125, 0.9, 0.75, 0.9, 0.75, 0.8833, 0.8125, 0.9, 0.8125, 0.95, 0.75, 0.95, 0.75, 0.9, 0.875, 0.5, 0.875, 0.55, 0.8125, 0.55, 0.8125, 0.5, 0.875, 0.55, 0.875, 0.6, 0.8125, 0.6, 0.8125, 0.55, 0.875, 0.6, 0.875, 0.65, 0.8125, 0.65, 0.8125, 0.6, 0.875, 0.65, 0.875, 0.7, 0.8125, 0.7, 0.8125, 0.65, 0.875, 0.7, 0.875, 0.75, 0.8125, 0.75, 0.8125, 0.7, 0.875, 0.7875, 0.875, 0.8, 0.8125, 0.8, 0.8125, 0.7875, 0.875, 0.8, 0.875, 0.85, 0.8125, 0.85, 0.8125, 0.8, 0.875, 0.8833, 0.875, 0.9, 0.8125, 0.9, 0.8125, 0.8833, 0.875, 0.9, 0.875, 0.95, 0.8125, 0.95, 0.8125, 0.9, 0.9375, 0.5, 0.9375, 0.55, 0.875, 0.55, 0.875, 0.5, 0.9375, 0.55, 0.9375, 0.6, 0.875, 0.6, 0.875, 0.55, 0.9375, 0.6, 0.9375, 0.65, 0.875, 0.65, 0.875, 0.6, 0.9375, 0.65, 0.9375, 0.7, 0.875, 0.7, 0.875, 0.65, 0.9375, 0.7, 0.9375, 0.75, 0.875, 0.75, 0.875, 0.7, 0.9375, 0.7875, 0.9375, 0.8, 0.875, 0.8, 0.875, 0.7875, 0.9375, 0.8, 0.9375, 0.85, 0.875, 0.85, 0.875, 0.8, 0.9375, 0.8833, 0.9375, 0.9, 0.875, 0.9, 0.875, 0.8833, 0.9375, 0.9, 0.9375, 0.95, 0.875, 0.95, 0.875, 0.9, 1.0, 0.5, 1.0, 0.55, 0.9375, 0.55, 0.9375, 0.5, 1.0, 0.55, 1.0, 0.6, 0.9375, 0.6, 0.9375, 0.55, 1.0, 0.6, 1.0, 0.65, 0.9375, 0.65, 0.9375, 0.6, 1.0, 0.65, 1.0, 0.7, 0.9375, 0.7, 0.9375, 0.65, 1.0, 0.7, 1.0, 0.75, 0.9375, 0.75, 0.9375, 0.7, 1.0, 0.7875, 1.0, 0.8, 0.9375, 0.8, 0.9375, 0.7875, 1.0, 0.8, 1.0, 0.85, 0.9375, 0.85, 0.9375, 0.8, 1.0, 0.8833, 1.0, 0.9, 0.9375, 0.9, 0.9375, 0.8833, 1.0, 0.9, 1.0, 0.95, 0.9375, 0.95, 0.9375, 0.9, 1.0, 0.75, 1.0, 0.7625, 0.9375, 0.7625, 0.9375, 0.75, 1.0, 0.7625, 1.0, 0.775, 0.9375, 0.775, 0.9375, 0.7625, 1.0, 0.775, 1.0, 0.7875, 0.9375, 0.7875, 0.9375, 0.775, 0.9375, 0.75, 0.9375, 0.7625, 0.875, 0.7625, 0.875, 0.75, 0.9375, 0.7625, 0.9375, 0.775, 0.875, 0.775, 0.875, 0.7625, 0.9375, 0.775, 0.9375, 0.7875, 0.875, 0.7875, 0.875, 0.775, 0.875, 0.75, 0.875, 0.7625, 0.8125, 0.7625, 0.8125, 0.75, 0.875, 0.7625, 0.875, 0.775, 0.8125, 0.775, 0.8125, 0.7625, 0.875, 0.775, 0.875, 0.7875, 0.8125, 0.7875, 0.8125, 0.775, 0.8125, 0.75, 0.8125, 0.7625, 0.75, 0.7625, 0.75, 0.75, 0.8125, 0.7625, 0.8125, 0.775, 0.75, 0.775, 0.75, 0.7625, 0.8125, 0.775, 0.8125, 0.7875, 0.75, 0.7875, 0.75, 0.775, 0.75, 0.75, 0.75, 0.7625, 0.6875, 0.7625, 0.6875, 0.75, 0.75, 0.7625, 0.75, 0.775, 0.6875, 0.775, 0.6875, 0.7625, 0.75, 0.775, 0.75, 0.7875, 0.6875, 0.7875, 0.6875, 0.775, 0.6875, 0.75, 0.6875, 0.7625, 0.625, 0.7625, 0.625, 0.75, 0.6875, 0.7625, 0.6875, 0.775, 0.625, 0.775, 0.625, 0.7625, 0.6875, 0.775, 0.6875, 0.7875, 0.625, 0.7875, 0.625, 0.775, 0.625, 0.75, 0.625, 0.7625, 0.5625, 0.7625, 0.5625, 0.75, 0.625, 0.7625, 0.625, 0.775, 0.5625, 0.775, 0.5625, 0.7625, 0.625, 0.775, 0.625, 0.7875, 0.5625, 0.7875, 0.5625, 0.775, 0.5625, 0.75, 0.5625, 0.7625, 0.5, 0.7625, 0.5, 0.75, 0.5625, 0.7625, 0.5625, 0.775, 0.5, 0.775, 0.5, 0.7625, 0.5625, 0.775, 0.5625, 0.7875, 0.5, 0.7875, 0.5, 0.775, 0.5, 0.75, 0.5, 0.7625, 0.4375, 0.7625, 0.4375, 0.75, 0.5, 0.7625, 0.5, 0.775, 0.4375, 0.775, 0.4375, 0.7625, 0.5, 0.775, 0.5, 0.7875, 0.4375, 0.7875, 0.4375, 0.775, 0.4375, 0.75, 0.4375, 0.7625, 0.375, 0.7625, 0.375, 0.75, 0.4375, 0.7625, 0.4375, 0.775, 0.375, 0.775, 0.375, 0.7625, 0.4375, 0.775, 0.4375, 0.7875, 0.375, 0.7875, 0.375, 0.775, 0.375, 0.75, 0.375, 0.7625, 0.3125, 0.7625, 0.3125, 0.75, 0.375, 0.7625, 0.375, 0.775, 0.3125, 0.775, 0.3125, 0.7625, 0.375, 0.775, 0.375, 0.7875, 0.3125, 0.7875, 0.3125, 0.775, 0.3125, 0.75, 0.3125, 0.7625, 0.25, 0.7625, 0.25, 0.75, 0.3125, 0.7625, 0.3125, 0.775, 0.25, 0.775, 0.25, 0.7625, 0.3125, 0.775, 0.3125, 0.7875, 0.25, 0.7875, 0.25, 0.775, 0.25, 0.75, 0.25, 0.7625, 0.1875, 0.7625, 0.1875, 0.75, 0.25, 0.7625, 0.25, 0.775, 0.1875, 0.775, 0.1875, 0.7625, 0.25, 0.775, 0.25, 0.7875, 0.1875, 0.7875, 0.1875, 0.775, 0.1875, 0.75, 0.1875, 0.7625, 0.125, 0.7625, 0.125, 0.75, 0.1875, 0.7625, 0.1875, 0.775, 0.125, 0.775, 0.125, 0.7625, 0.1875, 0.775, 0.1875, 0.7875, 0.125, 0.7875, 0.125, 0.775, 0.125, 0.75, 0.125, 0.7625, 0.0625, 0.7625, 0.0625, 0.75, 0.125, 0.7625, 0.125, 0.775, 0.0625, 0.775, 0.0625, 0.7625, 0.125, 0.775, 0.125, 0.7875, 0.0625, 0.7875, 0.0625, 0.775, 0.0625, 0.75, 0.0625, 0.7625, 0.0, 0.7625, 0.0, 0.75, 0.0625, 0.7625, 0.0625, 0.775, 0.0, 0.775, 0.0, 0.7625, 0.0625, 0.775, 0.0625, 0.7875, 0.0, 0.7875, 0.0, 0.775, 1.0, 0.85, 1.0, 0.8667, 0.9375, 0.8667, 0.9375, 0.85, 1.0, 0.8667, 1.0, 0.8833, 0.9375, 0.8833, 0.9375, 0.8667, 0.9375, 0.85, 0.9375, 0.8667, 0.875, 0.8667, 0.875, 0.85, 0.9375, 0.8667, 0.9375, 0.8833, 0.875, 0.8833, 0.875, 0.8667, 0.875, 0.85, 0.875, 0.8667, 0.8125, 0.8667, 0.8125, 0.85, 0.875, 0.8667, 0.875, 0.8833, 0.8125, 0.8833, 0.8125, 0.8667, 0.8125, 0.85, 0.8125, 0.8667, 0.75, 0.8667, 0.75, 0.85, 0.8125, 0.8667, 0.8125, 0.8833, 0.75, 0.8833, 0.75, 0.8667, 0.75, 0.85, 0.75, 0.8667, 0.6875, 0.8667, 0.6875, 0.85, 0.75, 0.8667, 0.75, 0.8833, 0.6875, 0.8833, 0.6875, 0.8667, 0.6875, 0.85, 0.6875, 0.8667, 0.625, 0.8667, 0.625, 0.85, 0.6875, 0.8667, 0.6875, 0.8833, 0.625, 0.8833, 0.625, 0.8667, 0.625, 0.85, 0.625, 0.8667, 0.5625, 0.8667, 0.5625, 0.85, 0.625, 0.8667, 0.625, 0.8833, 0.5625, 0.8833, 0.5625, 0.8667, 0.5625, 0.85, 0.5625, 0.8667, 0.5, 0.8667, 0.5, 0.85, 0.5625, 0.8667, 0.5625, 0.8833, 0.5, 0.8833, 0.5, 0.8667, 0.5, 0.85, 0.5, 0.8667, 0.4375, 0.8667, 0.4375, 0.85, 0.5, 0.8667, 0.5, 0.8833, 0.4375, 0.8833, 0.4375, 0.8667, 0.4375, 0.85, 0.4375, 0.8667, 0.375, 0.8667, 0.375, 0.85, 0.4375, 0.8667, 0.4375, 0.8833, 0.375, 0.8833, 0.375, 0.8667, 0.375, 0.85, 0.375, 0.8667, 0.3125, 0.8667, 0.3125, 0.85, 0.375, 0.8667, 0.375, 0.8833, 0.3125, 0.8833, 0.3125, 0.8667, 0.3125, 0.85, 0.3125, 0.8667, 0.25, 0.8667, 0.25, 0.85, 0.3125, 0.8667, 0.3125, 0.8833, 0.25, 0.8833, 0.25, 0.8667, 0.25, 0.85, 0.25, 0.8667, 0.1875, 0.8667, 0.1875, 0.85, 0.25, 0.8667, 0.25, 0.8833, 0.1875, 0.8833, 0.1875, 0.8667, 0.1875, 0.85, 0.1875, 0.8667, 0.125, 0.8667, 0.125, 0.85, 0.1875, 0.8667, 0.1875, 0.8833, 0.125, 0.8833, 0.125, 0.8667, 0.125, 0.85, 0.125, 0.8667, 0.0625, 0.8667, 0.0625, 0.85, 0.125, 0.8667, 0.125, 0.8833, 0.0625, 0.8833, 0.0625, 0.8667, 0.0625, 0.85, 0.0625, 0.8667, 0.0, 0.8667, 0.0, 0.85, 0.0625, 0.8667, 0.0625, 0.8833, 0.0, 0.8833, 0.0, 0.8667, 0.0625, 0.95, 0.0625, 0.9667, 0.0, 0.9667, 0.0, 0.95, 0.0625, 0.9667, 0.0625, 0.9833, 0.0, 0.9833, 0.0, 0.9667, 0.125, 0.95, 0.125, 0.9667, 0.0625, 0.9667, 0.0625, 0.95, 0.125, 0.9667, 0.125, 0.9833, 0.0625, 0.9833, 0.0625, 0.9667, 0.1875, 0.95, 0.1875, 0.9667, 0.125, 0.9667, 0.125, 0.95, 0.1875, 0.9667, 0.1875, 0.9833, 0.125, 0.9833, 0.125, 0.9667, 0.25, 0.95, 0.25, 0.9667, 0.1875, 0.9667, 0.1875, 0.95, 0.25, 0.9667, 0.25, 0.9833, 0.1875, 0.9833, 0.1875, 0.9667, 0.3125, 0.95, 0.3125, 0.9667, 0.25, 0.9667, 0.25, 0.95, 0.3125, 0.9667, 0.3125, 0.9833, 0.25, 0.9833, 0.25, 0.9667, 0.375, 0.95, 0.375, 0.9667, 0.3125, 0.9667, 0.3125, 0.95, 0.375, 0.9667, 0.375, 0.9833, 0.3125, 0.9833, 0.3125, 0.9667, 0.4375, 0.95, 0.4375, 0.9667, 0.375, 0.9667, 0.375, 0.95, 0.4375, 0.9667, 0.4375, 0.9833, 0.375, 0.9833, 0.375, 0.9667, 0.5, 0.95, 0.5, 0.9667, 0.4375, 0.9667, 0.4375, 0.95, 0.5, 0.9667, 0.5, 0.9833, 0.4375, 0.9833, 0.4375, 0.9667, 0.5625, 0.95, 0.5625, 0.9667, 0.5, 0.9667, 0.5, 0.95, 0.5625, 0.9667, 0.5625, 0.9833, 0.5, 0.9833, 0.5, 0.9667, 0.625, 0.95, 0.625, 0.9667, 0.5625, 0.9667, 0.5625, 0.95, 0.625, 0.9667, 0.625, 0.9833, 0.5625, 0.9833, 0.5625, 0.9667, 0.6875, 0.95, 0.6875, 0.9667, 0.625, 0.9667, 0.625, 0.95, 0.6875, 0.9667, 0.6875, 0.9833, 0.625, 0.9833, 0.625, 0.9667, 0.75, 0.95, 0.75, 0.9667, 0.6875, 0.9667, 0.6875, 0.95, 0.75, 0.9667, 0.75, 0.9833, 0.6875, 0.9833, 0.6875, 0.9667, 0.8125, 0.95, 0.8125, 0.9667, 0.75, 0.9667, 0.75, 0.95, 0.8125, 0.9667, 0.8125, 0.9833, 0.75, 0.9833, 0.75, 0.9667, 0.875, 0.95, 0.875, 0.9667, 0.8125, 0.9667, 0.8125, 0.95, 0.875, 0.9667, 0.875, 0.9833, 0.8125, 0.9833, 0.8125, 0.9667, 0.9375, 0.95, 0.9375, 0.9667, 0.875, 0.9667, 0.875, 0.95, 0.9375, 0.9667, 0.9375, 0.9833, 0.875, 0.9833, 0.875, 0.9667, 1.0, 0.95, 1.0, 0.9667, 0.9375, 0.9667, 0.9375, 0.95, 1.0, 0.9667, 1.0, 0.9833, 0.9375, 0.9833, 0.9375, 0.9667, 0.9375, 0.9901, 1.0, 0.9901, 0.9984, 1.0, 0.9391, 1.0, 0.3395, 0.4722, 0.2524, 0.4895, 0.25, 0.4136, 0.3126, 0.4011, 0.3126, 0.4011, 0.25, 0.4136, 0.25, 0.3324, 0.2815, 0.3261, 0.875, 0.9901, 0.9375, 0.9901, 0.9359, 1.0, 0.8766, 1.0, 0.4177, 0.421, 0.3438, 0.4704, 0.3126, 0.4011, 0.3657, 0.3657, 0.3657, 0.3657, 0.3126, 0.4011, 0.2815, 0.3261, 0.3083, 0.3083, 0.8125, 0.9901, 0.875, 0.9901, 0.8734, 1.0, 0.8141, 1.0, 0.4704, 0.3438, 0.421, 0.4177, 0.3657, 0.3657, 0.4011, 0.3126, 0.4011, 0.3126, 0.3657, 0.3657, 0.3083, 0.3083, 0.3261, 0.2815, 0.75, 0.9901, 0.8125, 0.9901, 0.8109, 1.0, 0.7516, 1.0, 0.4895, 0.2524, 0.4722, 0.3395, 0.4011, 0.3126, 0.4136, 0.25, 0.4136, 0.25, 0.4011, 0.3126, 0.3261, 0.2815, 0.3324, 0.25, 0.6875, 0.9901, 0.75, 0.9901, 0.7484, 1.0, 0.6891, 1.0, 0.4722, 0.1605, 0.4895, 0.2476, 0.4136, 0.25, 0.4011, 0.1874, 0.4011, 0.1874, 0.4136, 0.25, 0.3324, 0.25, 0.3261, 0.2185, 0.625, 0.9901, 0.6875, 0.9901, 0.6859, 1.0, 0.6266, 1.0, 0.421, 0.08229, 0.4704, 0.1562, 0.4011, 0.1874, 0.3657, 0.1343, 0.3657, 0.1343, 0.4011, 0.1874, 0.3261, 0.2185, 0.3083, 0.1917, 0.5625, 0.9901, 0.625, 0.9901, 0.6234, 1.0, 0.5641, 1.0, 0.3438, 0.02961, 0.4177, 0.07896, 0.3657, 0.1343, 0.3126, 0.09889, 0.3126, 0.09889, 0.3657, 0.1343, 0.3083, 0.1917, 0.2815, 0.1739, 0.5, 0.9901, 0.5625, 0.9901, 0.5609, 1.0, 0.5016, 1.0, 0.2524, 0.01047, 0.3395, 0.0278, 0.3126, 0.09889, 0.25, 0.08644, 0.25, 0.08644, 0.3126, 0.09889, 0.2815, 0.1739, 0.25, 0.1676, 0.4375, 0.9901, 0.5, 0.9901, 0.4984, 1.0, 0.4391, 1.0, 0.1605, 0.0278, 0.2476, 0.01047, 0.25, 0.08644, 0.1874, 0.09889, 0.1874, 0.09889, 0.25, 0.08644, 0.25, 0.1676, 0.2185, 0.1739, 0.375, 0.9901, 0.4375, 0.9901, 0.4359, 1.0, 0.3766, 1.0, 0.08229, 0.07896, 0.1562, 0.02961, 0.1874, 0.09889, 0.1343, 0.1343, 0.1343, 0.1343, 0.1874, 0.09889, 0.2185, 0.1739, 0.1917, 0.1917, 0.3125, 0.9901, 0.375, 0.9901, 0.3734, 1.0, 0.3141, 1.0, 0.02961, 0.1562, 0.07896, 0.08229, 0.1343, 0.1343, 0.09889, 0.1874, 0.09889, 0.1874, 0.1343, 0.1343, 0.1917, 0.1917, 0.1739, 0.2185, 0.25, 0.9901, 0.3125, 0.9901, 0.3109, 1.0, 0.2516, 1.0, 0.01047, 0.2476, 0.0278, 0.1605, 0.09889, 0.1874, 0.08644, 0.25, 0.08644, 0.25, 0.09889, 0.1874, 0.1739, 0.2185, 0.1676, 0.25, 0.1875, 0.9901, 0.25, 0.9901, 0.2484, 1.0, 0.1891, 1.0, 0.0278, 0.3395, 0.01047, 0.2524, 0.08644, 0.25, 0.09889, 0.3126, 0.09889, 0.3126, 0.08644, 0.25, 0.1676, 0.25, 0.1739, 0.2815, 0.125, 0.9901, 0.1875, 0.9901, 0.1859, 1.0, 0.1266, 1.0, 0.07896, 0.4177, 0.02961, 0.3438, 0.09889, 0.3126, 0.1343, 0.3657, 0.1343, 0.3657, 0.09889, 0.3126, 0.1739, 0.2815, 0.1917, 0.3083, 0.0625, 0.9901, 0.125, 0.9901, 0.1234, 1.0, 0.06411, 1.0, 0.1562, 0.4704, 0.08229, 0.421, 0.1343, 0.3657, 0.1874, 0.4011, 0.1874, 0.4011, 0.1343, 0.3657, 0.1917, 0.3083, 0.2185, 0.3261, 0.0, 0.9901, 0.0625, 0.9901, 0.06089, 1.0, 0.001606, 1.0, 0.2476, 0.4895, 0.1605, 0.4722, 0.1874, 0.4011, 0.25, 0.4136, 0.25, 0.4136, 0.1874, 0.4011, 0.2185, 0.3261, 0.25, 0.3324, 0.2815, 0.3261, 0.25, 0.3324, 0.2185, 0.3261, 0.1917, 0.3083, 0.1739, 0.2815, 0.1676, 0.25, 0.1739, 0.2185, 0.1917, 0.1917, 0.2185, 0.1739, 0.25, 0.1676, 0.2815, 0.1739, 0.3083, 0.1917, 0.3261, 0.2185, 0.3324, 0.25, 0.3261, 0.2815, 0.3083, 0.3083, 0.832, 0.4481, 0.75, 0.4644, 0.75, 0.49, 0.8418, 0.4717, 0.9016, 0.4016, 0.832, 0.4481, 0.8418, 0.4717, 0.9197, 0.4197, 0.9481, 0.332, 0.9016, 0.4016, 0.9197, 0.4197, 0.9717, 0.3418, 0.9644, 0.25, 0.9481, 0.332, 0.9717, 0.3418, 0.99, 0.25, 0.9481, 0.168, 0.9644, 0.25, 0.99, 0.25, 0.9717, 0.1582, 0.9016, 0.09841, 0.9481, 0.168, 0.9717, 0.1582, 0.9197, 0.08029, 0.832, 0.05194, 0.9016, 0.09841, 0.9197, 0.08029, 0.8418, 0.02827, 0.75, 0.03562, 0.832, 0.05194, 0.8418, 0.02827, 0.75, 0.01, 0.668, 0.05194, 0.75, 0.03562, 0.75, 0.01, 0.6582, 0.02827, 0.5984, 0.09841, 0.668, 0.05194, 0.6582, 0.02827, 0.5803, 0.08029, 0.5519, 0.168, 0.5984, 0.09841, 0.5803, 0.08029, 0.5283, 0.1582, 0.5356, 0.25, 0.5519, 0.168, 0.5283, 0.1582, 0.51, 0.25, 0.5519, 0.332, 0.5356, 0.25, 0.51, 0.25, 0.5283, 0.3418, 0.5984, 0.4016, 0.5519, 0.332, 0.5283, 0.3418, 0.5803, 0.4197, 0.668, 0.4481, 0.5984, 0.4016, 0.5803, 0.4197, 0.6582, 0.4717, 0.75, 0.4644, 0.668, 0.4481, 0.6582, 0.4717, 0.75, 0.49, 0.756, 0.2644, 0.75, 0.2656, 0.75, 0.4644, 0.832, 0.4481, 0.761, 0.261, 0.756, 0.2644, 0.832, 0.4481, 0.9016, 0.4016, 0.7644, 0.256, 0.761, 0.261, 0.9016, 0.4016, 0.9481, 0.332, 0.7656, 0.25, 0.7644, 0.256, 0.9481, 0.332, 0.9644, 0.25, 0.7644, 0.244, 0.7656, 0.25, 0.9644, 0.25, 0.9481, 0.168, 0.761, 0.239, 0.7644, 0.244, 0.9481, 0.168, 0.9016, 0.09841, 0.756, 0.2356, 0.761, 0.239, 0.9016, 0.09841, 0.832, 0.05194, 0.75, 0.2344, 0.756, 0.2356, 0.832, 0.05194, 0.75, 0.03562, 0.744, 0.2356, 0.75, 0.2344, 0.75, 0.03562, 0.668, 0.05194, 0.739, 0.239, 0.744, 0.2356, 0.668, 0.05194, 0.5984, 0.09841, 0.7356, 0.244, 0.739, 0.239, 0.5984, 0.09841, 0.5519, 0.168, 0.7344, 0.25, 0.7356, 0.244, 0.5519, 0.168, 0.5356, 0.25, 0.7356, 0.256, 0.7344, 0.25, 0.5356, 0.25, 0.5519, 0.332, 0.739, 0.261, 0.7356, 0.256, 0.5519, 0.332, 0.5984, 0.4016, 0.744, 0.2644, 0.739, 0.261, 0.5984, 0.4016, 0.668, 0.4481, 0.75, 0.2656, 0.744, 0.2644, 0.668, 0.4481, 0.75, 0.4644])
me_cylinder.materials.append(mat_material_001)
me_cylinder.materials.append(mat_material_002)
me_cylinder.update()

# ---- objects
ob_liebeskegel = bpy.data.objects.new('Liebeskegel', me_cylinder)

# ---- transforms, parenting, visibility, modifiers, constraints
ob_liebeskegel.location = (0.0, 0.0, 0.4)

# ---- collection membership
col_collection.objects.link(ob_liebeskegel)

# ---- scene / render settings (as saved in the file)
scene.frame_start = 1; scene.frame_end = 250; scene.frame_set(1)
scene.render.engine = 'BLENDER_EEVEE_NEXT'
scene.cycles.sampling_pattern = 'TABULATED_SOBOL'
bpy.context.view_layer.update()

# ---- added for rendering (the .blend has no active camera and no usable light): camera, sun
cam_auto = bpy.data.cameras.new('AutoCamera')
cam_auto.lens = 50.0
cam_auto.sensor_width = 36.0
cam_auto.clip_end = 1000.0
ob_auto_camera = bpy.data.objects.new('AutoCamera', cam_auto)
scene.collection.objects.link(ob_auto_camera)
ob_auto_camera.location = (0.895822, -1.07499, 1.18868)
ob_auto_camera.rotation_euler = (1.09748, -7.21219e-08, 0.694738)
scene.camera = ob_auto_camera
light_auto_sun = bpy.data.lights.new('AutoSun', 'SUN')
light_auto_sun.energy = 3.0
light_auto_sun.angle = 0.0523599
ob_auto_sun = bpy.data.objects.new('AutoSun', light_auto_sun)
scene.collection.objects.link(ob_auto_sun)
ob_auto_sun.rotation_euler = (0.872665, 0.174533, 0.523599)
bpy.context.view_layer.update()
